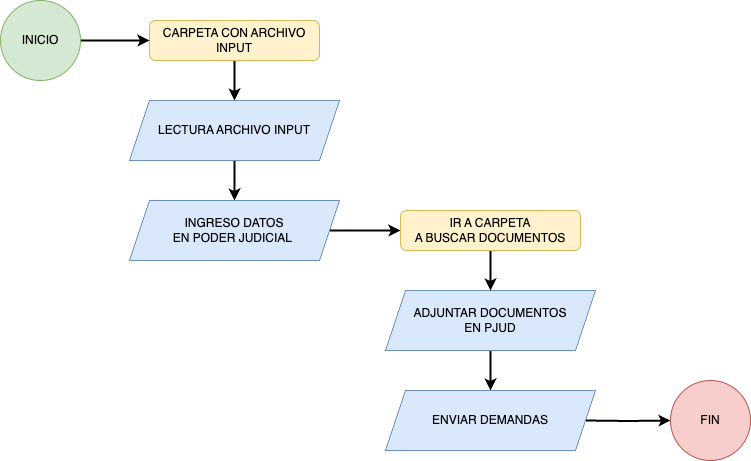

The diagram above was exported from draw.io. Its source (the exported page's mxGraphModel, read from the mxfile embedded in the PNG):
<mxGraphModel dx="919" dy="674" grid="1" gridSize="10" guides="1" tooltips="1" connect="1" arrows="1" fold="1" page="1" pageScale="1" pageWidth="827" pageHeight="1169" math="0" shadow="0">
  <root>
    <mxCell id="WIyWlLk6GJQsqaUBKTNV-0" />
    <mxCell id="WIyWlLk6GJQsqaUBKTNV-1" parent="WIyWlLk6GJQsqaUBKTNV-0" />
    <mxCell id="e2gvrHjZgFHr_f94B_EO-11" value="" style="edgeStyle=orthogonalEdgeStyle;rounded=0;orthogonalLoop=1;jettySize=auto;html=1;strokeWidth=2;" parent="WIyWlLk6GJQsqaUBKTNV-1" source="WIyWlLk6GJQsqaUBKTNV-7" target="e2gvrHjZgFHr_f94B_EO-1" edge="1">
      <mxGeometry relative="1" as="geometry">
        <Array as="points">
          <mxPoint x="414" y="110" />
          <mxPoint x="414" y="110" />
        </Array>
      </mxGeometry>
    </mxCell>
    <mxCell id="WIyWlLk6GJQsqaUBKTNV-7" value="CARPETA CON ARCHIVO INPUT" style="rounded=1;whiteSpace=wrap;html=1;fontSize=12;glass=0;strokeWidth=1;shadow=0;fillColor=#fff2cc;strokeColor=#d6b656;" parent="WIyWlLk6GJQsqaUBKTNV-1" vertex="1">
      <mxGeometry x="329" y="60" width="170" height="40" as="geometry" />
    </mxCell>
    <mxCell id="e2gvrHjZgFHr_f94B_EO-10" value="" style="edgeStyle=orthogonalEdgeStyle;rounded=0;orthogonalLoop=1;jettySize=auto;html=1;strokeWidth=2;" parent="WIyWlLk6GJQsqaUBKTNV-1" source="e2gvrHjZgFHr_f94B_EO-0" target="WIyWlLk6GJQsqaUBKTNV-7" edge="1">
      <mxGeometry relative="1" as="geometry" />
    </mxCell>
    <mxCell id="e2gvrHjZgFHr_f94B_EO-0" value="INICIO" style="ellipse;whiteSpace=wrap;html=1;aspect=fixed;fillColor=#d5e8d4;strokeColor=#82b366;" parent="WIyWlLk6GJQsqaUBKTNV-1" vertex="1">
      <mxGeometry x="180" y="40" width="80" height="80" as="geometry" />
    </mxCell>
    <mxCell id="e2gvrHjZgFHr_f94B_EO-12" value="" style="edgeStyle=orthogonalEdgeStyle;rounded=0;orthogonalLoop=1;jettySize=auto;html=1;strokeWidth=2;" parent="WIyWlLk6GJQsqaUBKTNV-1" source="e2gvrHjZgFHr_f94B_EO-1" target="e2gvrHjZgFHr_f94B_EO-2" edge="1">
      <mxGeometry relative="1" as="geometry" />
    </mxCell>
    <mxCell id="e2gvrHjZgFHr_f94B_EO-1" value="LECTURA ARCHIVO INPUT" style="shape=parallelogram;perimeter=parallelogramPerimeter;whiteSpace=wrap;html=1;fixedSize=1;fillColor=#dae8fc;strokeColor=#6c8ebf;" parent="WIyWlLk6GJQsqaUBKTNV-1" vertex="1">
      <mxGeometry x="309" y="140" width="210" height="60" as="geometry" />
    </mxCell>
    <mxCell id="e2gvrHjZgFHr_f94B_EO-13" value="" style="edgeStyle=orthogonalEdgeStyle;rounded=0;orthogonalLoop=1;jettySize=auto;html=1;strokeWidth=2;" parent="WIyWlLk6GJQsqaUBKTNV-1" source="e2gvrHjZgFHr_f94B_EO-2" target="e2gvrHjZgFHr_f94B_EO-5" edge="1">
      <mxGeometry relative="1" as="geometry" />
    </mxCell>
    <mxCell id="e2gvrHjZgFHr_f94B_EO-2" value="INGRESO DATOS&lt;br&gt;EN PODER JUDICIAL&amp;nbsp;" style="shape=parallelogram;perimeter=parallelogramPerimeter;whiteSpace=wrap;html=1;fixedSize=1;fillColor=#dae8fc;strokeColor=#6c8ebf;" parent="WIyWlLk6GJQsqaUBKTNV-1" vertex="1">
      <mxGeometry x="309" y="240" width="210" height="60" as="geometry" />
    </mxCell>
    <mxCell id="e2gvrHjZgFHr_f94B_EO-15" value="" style="edgeStyle=orthogonalEdgeStyle;rounded=0;orthogonalLoop=1;jettySize=auto;html=1;strokeWidth=2;" parent="WIyWlLk6GJQsqaUBKTNV-1" source="e2gvrHjZgFHr_f94B_EO-3" edge="1">
      <mxGeometry relative="1" as="geometry">
        <mxPoint x="670" y="430" as="targetPoint" />
      </mxGeometry>
    </mxCell>
    <mxCell id="e2gvrHjZgFHr_f94B_EO-3" value="ADJUNTAR DOCUMENTOS&lt;br&gt;EN PJUD" style="shape=parallelogram;perimeter=parallelogramPerimeter;whiteSpace=wrap;html=1;fixedSize=1;fillColor=#dae8fc;strokeColor=#6c8ebf;" parent="WIyWlLk6GJQsqaUBKTNV-1" vertex="1">
      <mxGeometry x="565" y="330" width="210" height="60" as="geometry" />
    </mxCell>
    <mxCell id="e2gvrHjZgFHr_f94B_EO-14" value="" style="edgeStyle=orthogonalEdgeStyle;rounded=0;orthogonalLoop=1;jettySize=auto;html=1;strokeWidth=2;" parent="WIyWlLk6GJQsqaUBKTNV-1" source="e2gvrHjZgFHr_f94B_EO-5" target="e2gvrHjZgFHr_f94B_EO-3" edge="1">
      <mxGeometry relative="1" as="geometry" />
    </mxCell>
    <mxCell id="e2gvrHjZgFHr_f94B_EO-5" value="IR A CARPETA &lt;br&gt;A BUSCAR DOCUMENTOS" style="rounded=1;whiteSpace=wrap;html=1;fontSize=12;glass=0;strokeWidth=1;shadow=0;fillColor=#fff2cc;strokeColor=#d6b656;" parent="WIyWlLk6GJQsqaUBKTNV-1" vertex="1">
      <mxGeometry x="580" y="250" width="180" height="40" as="geometry" />
    </mxCell>
    <mxCell id="e2gvrHjZgFHr_f94B_EO-16" value="" style="edgeStyle=orthogonalEdgeStyle;rounded=0;orthogonalLoop=1;jettySize=auto;html=1;strokeWidth=2;" parent="WIyWlLk6GJQsqaUBKTNV-1" target="e2gvrHjZgFHr_f94B_EO-7" edge="1">
      <mxGeometry relative="1" as="geometry">
        <mxPoint x="765" y="460" as="sourcePoint" />
      </mxGeometry>
    </mxCell>
    <mxCell id="e2gvrHjZgFHr_f94B_EO-7" value="FIN" style="ellipse;whiteSpace=wrap;html=1;aspect=fixed;fillColor=#f8cecc;strokeColor=#b85450;" parent="WIyWlLk6GJQsqaUBKTNV-1" vertex="1">
      <mxGeometry x="850" y="420" width="80" height="80" as="geometry" />
    </mxCell>
    <mxCell id="O1P7j2xH-EcUobeDOXu0-0" value="ENVIAR DEMANDAS" style="shape=parallelogram;perimeter=parallelogramPerimeter;whiteSpace=wrap;html=1;fixedSize=1;fillColor=#dae8fc;strokeColor=#6c8ebf;" vertex="1" parent="WIyWlLk6GJQsqaUBKTNV-1">
      <mxGeometry x="565" y="430" width="210" height="60" as="geometry" />
    </mxCell>
  </root>
</mxGraphModel>